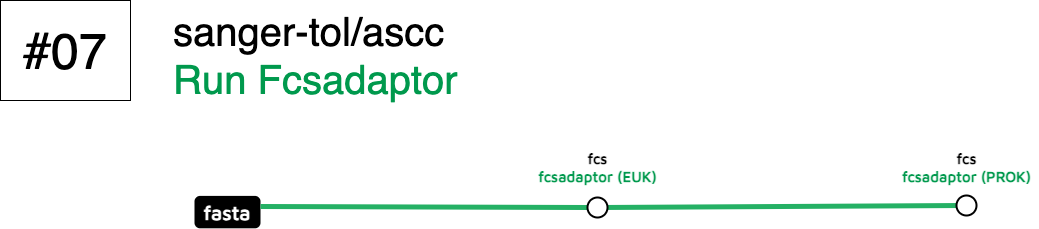

The diagram above was exported from draw.io. Its source (the exported page's mxGraphModel, read from the mxfile embedded in the PNG):
<mxGraphModel dx="4252" dy="4601" grid="0" gridSize="10" guides="1" tooltips="1" connect="1" arrows="1" fold="1" page="0" pageScale="1" pageWidth="827" pageHeight="1169" math="0" shadow="0">
  <root>
    <mxCell id="0" />
    <mxCell id="1" parent="0" />
    <mxCell id="2" value="" style="endArrow=none;html=1;rounded=1;strokeWidth=5;strokeColor=#24B064;fontSize=14;labelBackgroundColor=none;" edge="1" source="9" target="5" parent="1">
      <mxGeometry width="50" height="50" relative="1" as="geometry">
        <mxPoint x="-2003" y="1744" as="sourcePoint" />
        <mxPoint x="-1063" y="1744" as="targetPoint" />
      </mxGeometry>
    </mxCell>
    <mxCell id="3" value="&lt;font style=&quot;font-size: 40px;&quot;&gt;&lt;span style=&quot;font-weight: normal;&quot;&gt;sanger-tol/ascc&lt;br&gt;&lt;/span&gt;&lt;font style=&quot;font-weight: normal;&quot; color=&quot;#00994d&quot;&gt;Run Fcsadaptor&lt;/font&gt;&lt;/font&gt;" style="text;html=1;align=left;verticalAlign=middle;resizable=0;points=[];autosize=1;strokeColor=none;fillColor=none;fontStyle=1;labelBackgroundColor=none;" vertex="1" parent="1">
      <mxGeometry x="-2092" y="1539" width="303" height="108" as="geometry" />
    </mxCell>
    <mxCell id="4" value="&lt;font data-font-src=&quot;https://fonts.googleapis.com/css?family=Maven+Pro&quot; face=&quot;Maven Pro&quot; color=&quot;#ffffff&quot;&gt;&lt;b&gt;&lt;font style=&quot;font-size: 20px;&quot;&gt;fasta&lt;/font&gt;&lt;/b&gt;&lt;/font&gt;" style="rounded=1;whiteSpace=wrap;html=1;strokeWidth=2;fillColor=#000000;labelBackgroundColor=none;" vertex="1" parent="1">
      <mxGeometry x="-2068" y="1734.4" width="64" height="30.400000000000002" as="geometry" />
    </mxCell>
    <mxCell id="5" value="" style="ellipse;whiteSpace=wrap;html=1;aspect=fixed;rounded=1;rotation=0;strokeWidth=2;labelBackgroundColor=none;" vertex="1" parent="1">
      <mxGeometry x="-1307" y="1733" width="20" height="20" as="geometry" />
    </mxCell>
    <mxCell id="6" value="fcs&lt;br style=&quot;font-size: 15px;&quot;&gt;&lt;font color=&quot;#00994d&quot;&gt;fcsadaptor (EUK)&lt;/font&gt;" style="text;html=1;align=center;verticalAlign=middle;resizable=0;points=[];autosize=1;strokeColor=none;fillColor=none;fontSize=15;fontFamily=Maven Pro;fontSource=https%3A%2F%2Ffonts.googleapis.com%2Fcss%3Ffamily%3DMaven%2BPro;fontStyle=1;labelBackgroundColor=none;" vertex="1" parent="1">
      <mxGeometry x="-1733" y="1681" width="134" height="48" as="geometry" />
    </mxCell>
    <mxCell id="7" value="&lt;font style=&quot;font-size: 50px;&quot;&gt;#07&lt;/font&gt;" style="rounded=0;whiteSpace=wrap;html=1;" vertex="1" parent="1">
      <mxGeometry x="-2263" y="1538" width="130" height="100" as="geometry" />
    </mxCell>
    <mxCell id="8" value="" style="endArrow=none;html=1;rounded=1;strokeWidth=5;strokeColor=#24B064;fontSize=14;labelBackgroundColor=none;" edge="1" target="9" parent="1">
      <mxGeometry width="50" height="50" relative="1" as="geometry">
        <mxPoint x="-2003" y="1744" as="sourcePoint" />
        <mxPoint x="-1307" y="1743" as="targetPoint" />
      </mxGeometry>
    </mxCell>
    <mxCell id="9" value="" style="ellipse;whiteSpace=wrap;html=1;aspect=fixed;rounded=1;rotation=0;strokeWidth=2;labelBackgroundColor=none;" vertex="1" parent="1">
      <mxGeometry x="-1676" y="1735" width="20" height="20" as="geometry" />
    </mxCell>
    <mxCell id="10" value="fcs&lt;br style=&quot;font-size: 15px;&quot;&gt;&lt;font color=&quot;#00994d&quot;&gt;fcsadaptor (PROK)&lt;/font&gt;" style="text;html=1;align=center;verticalAlign=middle;resizable=0;points=[];autosize=1;strokeColor=none;fillColor=none;fontSize=15;fontFamily=Maven Pro;fontSource=https%3A%2F%2Ffonts.googleapis.com%2Fcss%3Ffamily%3DMaven%2BPro;fontStyle=1;labelBackgroundColor=none;" vertex="1" parent="1">
      <mxGeometry x="-1369" y="1681" width="144" height="48" as="geometry" />
    </mxCell>
  </root>
</mxGraphModel>